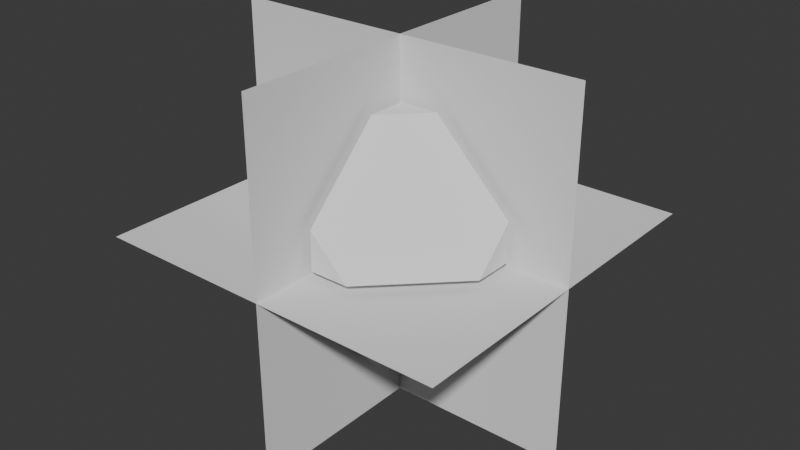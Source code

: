 # Source: guardianCoreModel.blend  (saved by Blender 4.2.66; exported with 4.5.12 LTS)
import bpy
from mathutils import Matrix  # noqa: F401  (used for matrix-valued properties, if any)

bpy.ops.wm.read_factory_settings(use_empty=True)
scene = bpy.context.scene
scene.name = 'Scene'

# ---- collections
col_collection = bpy.data.collections.new('Collection'); scene.collection.children.link(col_collection)

# ---- world
world_world = bpy.data.worlds.new('World'); scene.world = world_world
world_world.use_nodes = True; world_world.node_tree.nodes.clear()
_N = world_world.node_tree.nodes; _L = world_world.node_tree.links
n0 = _N.new('ShaderNodeOutputWorld'); n0.name = 'World Output'; n0.location = (300, 300)
n1 = _N.new('ShaderNodeBackground'); n1.name = 'Background'; n1.location = (10, 300)
n1.inputs[0].default_value = (0.05088, 0.05088, 0.05088, 1.0)
_L.new(n1.outputs[0], n0.inputs[0])
n0.is_active_output = True
world_world.color = (0.05088, 0.05088, 0.05088)
world_world.sun_shadow_jitter_overblur = 0.0

# ---- meshes
me_cube_001 = bpy.data.meshes.new('Cube.001')
me_cube_001.from_pydata([(0.04348, 0.04348, 0.4714), (0.04348, 0.4714, 0.04348), (0.4714, 0.04348, 0.04348), (0.0428, 0.0428, 0.6847), (0.0428, 0.6847, 0.2568), (0.0428, 0.2568, 0.6847), (0.2568, 0.6847, 0.0428), (0.6847, 0.0428, 0.2568), (0.2568, 0.0428, 0.6847), (0.0428, 0.6847, 0.0428), (0.6847, 0.0428, 0.0428), (0.6847, 0.2568, 0.0428)], [], [(5, 3, 8), (9, 4, 6), (7, 10, 11), (2, 10, 7, 8, 3, 0), (7, 11, 6, 4, 5, 8), (4, 9, 1, 0, 3, 5), (2, 0, 1), (9, 6, 11, 10, 2, 1)])
_uv = me_cube_001.uv_layers.new(name='UVMap')
_uv.uv.foreach_set('vector', [0.0, 0.0, 0.0, 0.0, 0.0, 0.0, 0.0, 0.0, 0.0, 0.0, 0.0, 0.0, 0.0, 0.0, 0.0, 0.0, 0.0, 0.0, 0.0, 0.0, 0.0, 0.0, 0.0, 0.0, 0.0, 0.0, 0.0, 0.0, 0.0, 0.0, 0.0, 0.0, 0.0, 0.0, 0.0, 0.0, 0.0, 0.0, 0.0, 0.0, 0.0, 0.0, 0.0, 0.0, 0.0, 0.0, 0.0, 0.0, 0.0, 0.0, 0.0, 0.0, 0.0, 0.0, 0.0, 0.0, 0.0, 0.0, 0.0, 0.0, 0.0, 0.0, 0.0, 0.0, 0.0, 0.0, 0.0, 0.0, 0.0, 0.0, 0.0, 0.0])
me_cube_001.update()
me_plane = bpy.data.meshes.new('Plane')
me_plane.from_pydata([(-1.0, -1.0, 0.0), (1.0, -1.0, 0.0), (-1.0, 1.0, 0.0), (1.0, 1.0, 0.0), (-1.0, 4.371e-08, -1.0), (1.0, 4.371e-08, -1.0), (-1.0, -4.371e-08, 1.0), (1.0, -4.371e-08, 1.0), (0.0, -1.0, -1.0), (-8.742e-08, 1.0, -1.0), (8.742e-08, -1.0, 1.0), (0.0, 1.0, 1.0)], [], [(0, 1, 3, 2), (4, 5, 7, 6), (8, 9, 11, 10)])
_uv = me_plane.uv_layers.new(name='UVMap')
_uv.uv.foreach_set('vector', [0.0, 0.0, 1.0, 0.0, 1.0, 1.0, 0.0, 1.0, 0.0, 0.0, 1.0, 0.0, 1.0, 1.0, 0.0, 1.0, 0.0, 0.0, 1.0, 0.0, 1.0, 1.0, 0.0, 1.0])
me_plane.update()

# ---- objects
ob_guardcore = bpy.data.objects.new('GuardCore', me_cube_001)
ob_fxplanes = bpy.data.objects.new('FXPlanes', me_plane)

# ---- transforms, parenting, visibility, modifiers, constraints
ob_guardcore.location = (0.0, 0.0, 0.0)
_m = ob_guardcore.modifiers.new('Mirror', 'MIRROR')
_m.use_axis = (True, True, True)
ob_fxplanes.location = (0.0, 0.0, 0.0)

# ---- collection membership
col_collection.objects.link(ob_guardcore)
col_collection.objects.link(ob_fxplanes)

# ---- scene / render settings (as saved in the file)
scene.frame_start = 1; scene.frame_end = 250; scene.frame_set(1)
scene.render.engine = 'BLENDER_EEVEE_NEXT'
bpy.context.view_layer.update()

# ---- added for rendering (the .blend has no active camera and no usable light): camera, sun
cam_auto = bpy.data.cameras.new('AutoCamera')
cam_auto.lens = 50.0
cam_auto.sensor_width = 36.0
cam_auto.clip_end = 1000.0
ob_auto_camera = bpy.data.objects.new('AutoCamera', cam_auto)
scene.collection.objects.link(ob_auto_camera)
ob_auto_camera.location = (3.20507, -3.84609, 2.56406)
ob_auto_camera.rotation_euler = (1.09748, -7.21219e-08, 0.694738)
scene.camera = ob_auto_camera
light_auto_sun = bpy.data.lights.new('AutoSun', 'SUN')
light_auto_sun.energy = 3.0
light_auto_sun.angle = 0.0523599
ob_auto_sun = bpy.data.objects.new('AutoSun', light_auto_sun)
scene.collection.objects.link(ob_auto_sun)
ob_auto_sun.rotation_euler = (0.872665, 0.174533, 0.523599)
bpy.context.view_layer.update()
